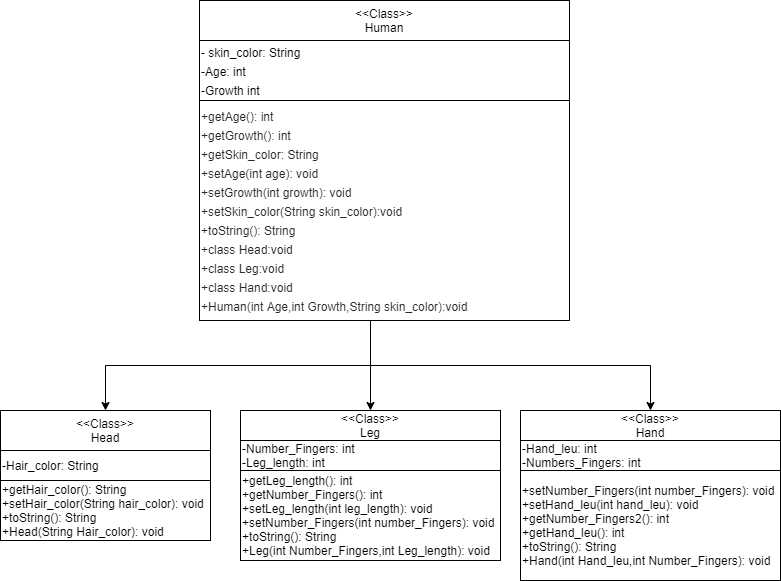

The diagram above was exported from draw.io. Its source (the exported page's mxGraphModel, read from the mxfile embedded in the PNG):
<mxGraphModel dx="1648" dy="896" grid="1" gridSize="10" guides="1" tooltips="1" connect="1" arrows="1" fold="1" page="1" pageScale="1" pageWidth="827" pageHeight="1169" math="0" shadow="0">
  <root>
    <mxCell id="0" />
    <mxCell id="1" parent="0" />
    <mxCell id="IHE1OFUw-AOwxC60PLLP-21" value="&amp;lt;&amp;lt;Сlass&amp;gt;&amp;gt;&lt;br&gt;Human" style="rounded=0;whiteSpace=wrap;html=1;strokeColor=#000000;strokeWidth=1;" vertex="1" parent="1">
      <mxGeometry x="229" y="140" width="370" height="40" as="geometry" />
    </mxCell>
    <mxCell id="IHE1OFUw-AOwxC60PLLP-22" value="&lt;font&gt;&lt;font style=&quot;font-size: 12px&quot;&gt;- skin_color: String&lt;br&gt;-Age: int&lt;br&gt;-Growth int&lt;/font&gt;&lt;br&gt;&lt;/font&gt;" style="rounded=0;whiteSpace=wrap;html=1;strokeColor=#000000;strokeWidth=1;align=left;fontSize=16;" vertex="1" parent="1">
      <mxGeometry x="229" y="180" width="370" height="60" as="geometry" />
    </mxCell>
    <mxCell id="IHE1OFUw-AOwxC60PLLP-53" style="edgeStyle=orthogonalEdgeStyle;rounded=0;orthogonalLoop=1;jettySize=auto;html=1;entryX=0.5;entryY=0;entryDx=0;entryDy=0;" edge="1" parent="1" source="IHE1OFUw-AOwxC60PLLP-23" target="IHE1OFUw-AOwxC60PLLP-25">
      <mxGeometry relative="1" as="geometry">
        <Array as="points">
          <mxPoint x="400" y="505" />
          <mxPoint x="135" y="505" />
        </Array>
      </mxGeometry>
    </mxCell>
    <mxCell id="IHE1OFUw-AOwxC60PLLP-54" style="edgeStyle=orthogonalEdgeStyle;rounded=0;orthogonalLoop=1;jettySize=auto;html=1;entryX=0.5;entryY=0;entryDx=0;entryDy=0;" edge="1" parent="1" source="IHE1OFUw-AOwxC60PLLP-23" target="IHE1OFUw-AOwxC60PLLP-34">
      <mxGeometry relative="1" as="geometry">
        <Array as="points">
          <mxPoint x="400" y="490" />
          <mxPoint x="400" y="490" />
        </Array>
      </mxGeometry>
    </mxCell>
    <mxCell id="IHE1OFUw-AOwxC60PLLP-55" style="edgeStyle=orthogonalEdgeStyle;rounded=0;orthogonalLoop=1;jettySize=auto;html=1;entryX=0.5;entryY=0;entryDx=0;entryDy=0;" edge="1" parent="1" source="IHE1OFUw-AOwxC60PLLP-23" target="IHE1OFUw-AOwxC60PLLP-48">
      <mxGeometry relative="1" as="geometry">
        <Array as="points">
          <mxPoint x="400" y="505" />
          <mxPoint x="680" y="505" />
        </Array>
      </mxGeometry>
    </mxCell>
    <mxCell id="IHE1OFUw-AOwxC60PLLP-23" value="&lt;font&gt;&lt;span style=&quot;color: rgb(36 , 41 , 46) ; background-color: rgb(255 , 255 , 255)&quot;&gt;&lt;font style=&quot;font-size: 12px&quot;&gt;+getAge(): int&lt;br&gt;+getGrowth(): int&lt;br&gt;+getSkin_color: String&lt;br&gt;+setAge(int age): void&lt;br&gt;+setGrowth(int growth): void&lt;br&gt;+setSkin_color(String skin_color):void&lt;br&gt;+toString(): String&lt;br&gt;+class Head:void&lt;br&gt;+class Leg:void&lt;br&gt;+class Hand:void&lt;br&gt;+Human(int Age,int Growth,String skin_color):void&lt;/font&gt;&lt;br&gt;&lt;/span&gt;&lt;/font&gt;" style="rounded=0;whiteSpace=wrap;html=1;strokeColor=#000000;strokeWidth=1;align=left;fontSize=16;" vertex="1" parent="1">
      <mxGeometry x="229" y="240" width="370" height="220" as="geometry" />
    </mxCell>
    <mxCell id="IHE1OFUw-AOwxC60PLLP-25" value="&amp;lt;&amp;lt;Class&amp;gt;&amp;gt;&lt;br&gt;Head" style="rounded=0;whiteSpace=wrap;html=1;strokeColor=#000000;strokeWidth=1;" vertex="1" parent="1">
      <mxGeometry x="30" y="550" width="210" height="40" as="geometry" />
    </mxCell>
    <mxCell id="IHE1OFUw-AOwxC60PLLP-26" value="-Hair_color: String" style="rounded=0;whiteSpace=wrap;html=1;strokeColor=#000000;strokeWidth=1;align=left;" vertex="1" parent="1">
      <mxGeometry x="30" y="590" width="210" height="30" as="geometry" />
    </mxCell>
    <mxCell id="IHE1OFUw-AOwxC60PLLP-27" value="+getHair_color(): String&lt;br&gt;+setHair_color(String hair_color): void&lt;br&gt;+toString(): String&lt;br&gt;+Head(String Hair_color): void" style="rounded=0;whiteSpace=wrap;html=1;strokeColor=#000000;strokeWidth=1;align=left;" vertex="1" parent="1">
      <mxGeometry x="30" y="620" width="210" height="60" as="geometry" />
    </mxCell>
    <mxCell id="IHE1OFUw-AOwxC60PLLP-34" value="&amp;lt;&amp;lt;Class&amp;gt;&amp;gt;&lt;br&gt;Leg" style="rounded=0;whiteSpace=wrap;html=1;strokeColor=#000000;strokeWidth=1;" vertex="1" parent="1">
      <mxGeometry x="270" y="550" width="260" height="30" as="geometry" />
    </mxCell>
    <mxCell id="IHE1OFUw-AOwxC60PLLP-41" value="-Number_Fingers: int&lt;br&gt;-Leg_length: int" style="rounded=0;whiteSpace=wrap;html=1;strokeColor=#000000;strokeWidth=1;align=left;" vertex="1" parent="1">
      <mxGeometry x="270" y="580" width="260" height="30" as="geometry" />
    </mxCell>
    <mxCell id="IHE1OFUw-AOwxC60PLLP-42" value="&lt;font style=&quot;font-size: 12px&quot;&gt;+&lt;span class=&quot;pl-en&quot; style=&quot;box-sizing: border-box ; background-color: rgb(255 , 255 , 255)&quot;&gt;&lt;span class=&quot;pl-token&quot; style=&quot;box-sizing: border-box&quot;&gt;getLeg_length&lt;/span&gt;&lt;/span&gt;&lt;span style=&quot;background-color: rgb(255 , 255 , 255)&quot;&gt;(): int&lt;br&gt;+&lt;/span&gt;&lt;span class=&quot;pl-en&quot; style=&quot;box-sizing: border-box ; background-color: rgb(255 , 255 , 255)&quot;&gt;&lt;span class=&quot;pl-token&quot; style=&quot;box-sizing: border-box&quot;&gt;getNumber_Fingers&lt;/span&gt;&lt;/span&gt;&lt;span style=&quot;background-color: rgb(255 , 255 , 255)&quot;&gt;(): int&lt;br&gt;&lt;/span&gt;&lt;span style=&quot;background-color: rgb(255 , 255 , 255)&quot;&gt;+&lt;/span&gt;&lt;span class=&quot;pl-en&quot; style=&quot;box-sizing: border-box ; background-color: rgb(255 , 255 , 255)&quot;&gt;&lt;span class=&quot;pl-token&quot; style=&quot;box-sizing: border-box&quot;&gt;setLeg_length&lt;/span&gt;&lt;/span&gt;&lt;span style=&quot;background-color: rgb(255 , 255 , 255)&quot;&gt;(&lt;/span&gt;&lt;span class=&quot;pl-k&quot; style=&quot;box-sizing: border-box ; background-color: rgb(255 , 255 , 255)&quot;&gt;int&lt;/span&gt;&lt;span style=&quot;background-color: rgb(255 , 255 , 255)&quot;&gt; &lt;/span&gt;&lt;span class=&quot;pl-v&quot; style=&quot;box-sizing: border-box ; background-color: rgb(255 , 255 , 255)&quot;&gt;leg_length&lt;/span&gt;&lt;span style=&quot;background-color: rgb(255 , 255 , 255)&quot;&gt;): void&lt;br&gt;&lt;/span&gt;&lt;span style=&quot;background-color: rgb(255 , 255 , 255)&quot;&gt;+&lt;/span&gt;&lt;span class=&quot;pl-en&quot; style=&quot;box-sizing: border-box ; background-color: rgb(255 , 255 , 255)&quot;&gt;&lt;span class=&quot;pl-token&quot; style=&quot;box-sizing: border-box&quot;&gt;setNumber_Fingers&lt;/span&gt;&lt;/span&gt;&lt;span style=&quot;background-color: rgb(255 , 255 , 255)&quot;&gt;(&lt;/span&gt;&lt;span class=&quot;pl-k&quot; style=&quot;box-sizing: border-box ; background-color: rgb(255 , 255 , 255)&quot;&gt;int&lt;/span&gt;&lt;span style=&quot;background-color: rgb(255 , 255 , 255)&quot;&gt; &lt;/span&gt;&lt;span class=&quot;pl-v&quot; style=&quot;box-sizing: border-box ; background-color: rgb(255 , 255 , 255)&quot;&gt;number_Fingers&lt;/span&gt;&lt;span style=&quot;background-color: rgb(255 , 255 , 255)&quot;&gt;): void&lt;br&gt;&lt;/span&gt;&lt;span style=&quot;background-color: rgb(255 , 255 , 255)&quot;&gt;+&lt;/span&gt;&lt;span class=&quot;pl-en&quot; style=&quot;box-sizing: border-box ; background-color: rgb(255 , 255 , 255)&quot;&gt;&lt;span class=&quot;pl-token&quot; style=&quot;box-sizing: border-box&quot;&gt;toString&lt;/span&gt;&lt;/span&gt;&lt;span style=&quot;background-color: rgb(255 , 255 , 255)&quot;&gt;(): String&lt;br&gt;&lt;/span&gt;&lt;/font&gt;&lt;span style=&quot;background-color: rgb(255 , 255 , 255)&quot;&gt;&lt;font style=&quot;font-size: 12px&quot;&gt;+Leg(int Number_Fingers,int Leg_length): void&lt;/font&gt;&lt;br&gt;&lt;/span&gt;" style="rounded=0;whiteSpace=wrap;html=1;strokeColor=#000000;strokeWidth=1;align=left;" vertex="1" parent="1">
      <mxGeometry x="270" y="610" width="260" height="90" as="geometry" />
    </mxCell>
    <mxCell id="IHE1OFUw-AOwxC60PLLP-48" value="&amp;lt;&amp;lt;Class&amp;gt;&amp;gt;&lt;br&gt;Hand" style="rounded=0;whiteSpace=wrap;html=1;strokeColor=#000000;strokeWidth=1;" vertex="1" parent="1">
      <mxGeometry x="550" y="550" width="260" height="30" as="geometry" />
    </mxCell>
    <mxCell id="IHE1OFUw-AOwxC60PLLP-49" value="-Hand_leu: int&lt;br&gt;-Numbers_Fingers: int" style="rounded=0;whiteSpace=wrap;html=1;strokeColor=#000000;strokeWidth=1;align=left;" vertex="1" parent="1">
      <mxGeometry x="550" y="580" width="260" height="30" as="geometry" />
    </mxCell>
    <mxCell id="IHE1OFUw-AOwxC60PLLP-50" value="&lt;font style=&quot;font-size: 12px&quot;&gt;+&lt;span class=&quot;pl-en&quot; style=&quot;box-sizing: border-box ; background-color: rgb(255 , 255 , 255)&quot;&gt;&lt;span class=&quot;pl-token&quot; style=&quot;box-sizing: border-box&quot;&gt;setNumber_Fingers&lt;/span&gt;&lt;/span&gt;&lt;span style=&quot;background-color: rgb(255 , 255 , 255)&quot;&gt;(&lt;/span&gt;&lt;span class=&quot;pl-k&quot; style=&quot;box-sizing: border-box ; background-color: rgb(255 , 255 , 255)&quot;&gt;int&lt;/span&gt;&lt;span style=&quot;background-color: rgb(255 , 255 , 255)&quot;&gt; &lt;/span&gt;&lt;span class=&quot;pl-v&quot; style=&quot;box-sizing: border-box ; background-color: rgb(255 , 255 , 255)&quot;&gt;number_Fingers&lt;/span&gt;&lt;span style=&quot;background-color: rgb(255 , 255 , 255)&quot;&gt;): void&lt;br&gt;+&lt;/span&gt;&lt;span class=&quot;pl-en&quot; style=&quot;box-sizing: border-box ; background-color: rgb(255 , 255 , 255)&quot;&gt;&lt;span class=&quot;pl-token&quot; style=&quot;box-sizing: border-box&quot;&gt;setHand_leu&lt;/span&gt;&lt;/span&gt;&lt;span style=&quot;background-color: rgb(255 , 255 , 255)&quot;&gt;(&lt;/span&gt;&lt;span class=&quot;pl-k&quot; style=&quot;box-sizing: border-box ; background-color: rgb(255 , 255 , 255)&quot;&gt;int&lt;/span&gt;&lt;span style=&quot;background-color: rgb(255 , 255 , 255)&quot;&gt; &lt;/span&gt;&lt;span class=&quot;pl-v&quot; style=&quot;box-sizing: border-box ; background-color: rgb(255 , 255 , 255)&quot;&gt;hand_leu): void&lt;br&gt;&lt;/span&gt;&lt;span style=&quot;background-color: rgb(255 , 255 , 255)&quot;&gt;+&lt;/span&gt;&lt;span class=&quot;pl-en&quot; style=&quot;box-sizing: border-box ; background-color: rgb(255 , 255 , 255)&quot;&gt;&lt;span class=&quot;pl-token&quot; style=&quot;box-sizing: border-box&quot;&gt;getNumber_Fingers2&lt;/span&gt;&lt;/span&gt;&lt;span style=&quot;background-color: rgb(255 , 255 , 255)&quot;&gt;(): int&lt;br&gt;&lt;/span&gt;&lt;span style=&quot;background-color: rgb(255 , 255 , 255)&quot;&gt;+&lt;/span&gt;&lt;span class=&quot;pl-en&quot; style=&quot;box-sizing: border-box ; background-color: rgb(255 , 255 , 255)&quot;&gt;&lt;span class=&quot;pl-token&quot; style=&quot;box-sizing: border-box&quot;&gt;getHand_leu&lt;/span&gt;&lt;/span&gt;&lt;span style=&quot;background-color: rgb(255 , 255 , 255)&quot;&gt;(): int&lt;br&gt;&lt;/span&gt;&lt;span style=&quot;background-color: rgb(255 , 255 , 255)&quot;&gt;+&lt;/span&gt;&lt;span class=&quot;pl-en&quot; style=&quot;box-sizing: border-box ; background-color: rgb(255 , 255 , 255)&quot;&gt;&lt;span class=&quot;pl-token&quot; style=&quot;box-sizing: border-box&quot;&gt;toString&lt;/span&gt;&lt;/span&gt;&lt;span style=&quot;background-color: rgb(255 , 255 , 255)&quot;&gt;(): String&lt;br&gt;&lt;/span&gt;&lt;span style=&quot;background-color: rgb(255 , 255 , 255)&quot;&gt;+Hand(&lt;/span&gt;&lt;span class=&quot;pl-k&quot; style=&quot;box-sizing: border-box ; background-color: rgb(255 , 255 , 255)&quot;&gt;int&lt;/span&gt;&lt;span style=&quot;background-color: rgb(255 , 255 , 255)&quot;&gt; &lt;/span&gt;&lt;span class=&quot;pl-smi&quot; style=&quot;box-sizing: border-box ; background-color: rgb(255 , 255 , 255)&quot;&gt;Hand_leu&lt;/span&gt;&lt;span style=&quot;background-color: rgb(255 , 255 , 255)&quot;&gt;,&lt;/span&gt;&lt;span class=&quot;pl-k&quot; style=&quot;box-sizing: border-box ; background-color: rgb(255 , 255 , 255)&quot;&gt;int&lt;/span&gt;&lt;span style=&quot;background-color: rgb(255 , 255 , 255)&quot;&gt; &lt;/span&gt;&lt;span class=&quot;pl-smi&quot; style=&quot;box-sizing: border-box ; background-color: rgb(255 , 255 , 255)&quot;&gt;Number_Fingers): void&lt;/span&gt;&lt;/font&gt;&lt;span style=&quot;color: rgb(36 , 41 , 46) ; font-family: , &amp;#34;consolas&amp;#34; , &amp;#34;liberation mono&amp;#34; , &amp;#34;menlo&amp;#34; , monospace ; background-color: rgb(255 , 255 , 255)&quot;&gt;&lt;br&gt;&lt;/span&gt;" style="rounded=0;whiteSpace=wrap;html=1;strokeColor=#000000;strokeWidth=1;align=left;" vertex="1" parent="1">
      <mxGeometry x="550" y="610" width="260" height="110" as="geometry" />
    </mxCell>
  </root>
</mxGraphModel>